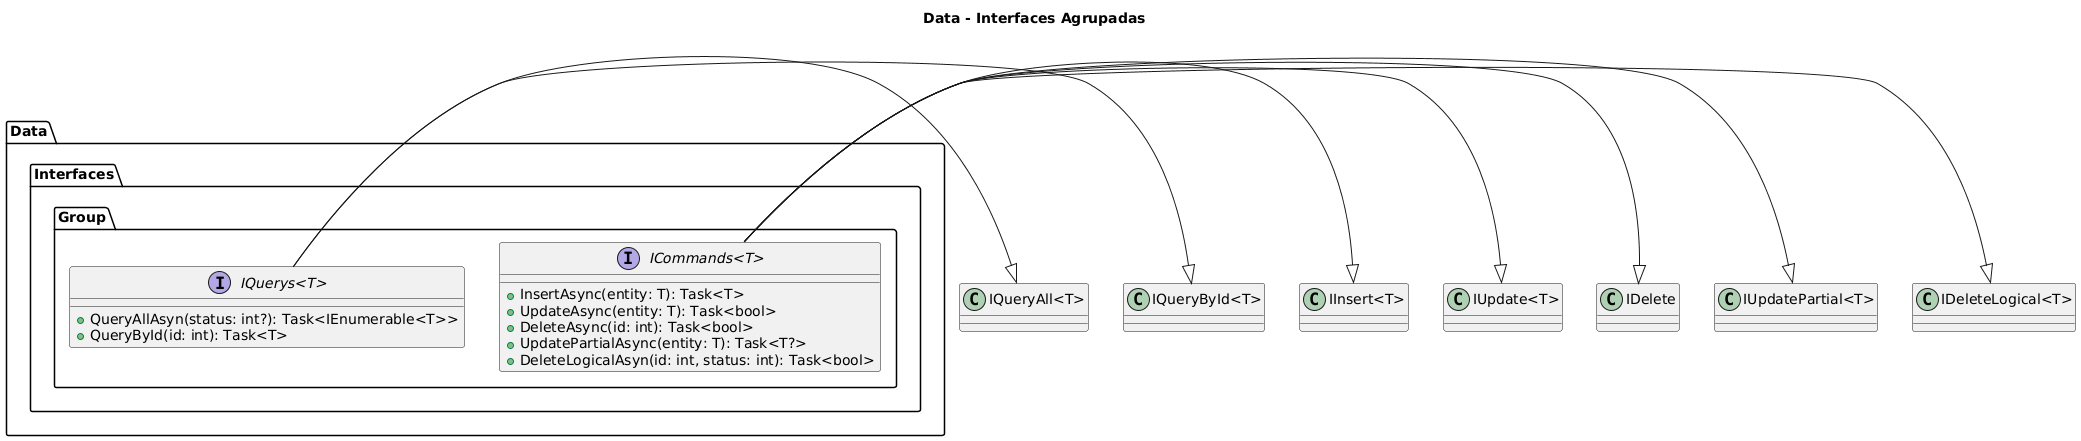

The diagram above was rendered by PlantUML. Its source (embedded in the PNG):
@startuml
title Data - Interfaces Agrupadas

package "Data.Interfaces.Group" {
  interface "IQuerys<T>" {
    +QueryAllAsyn(status: int?): Task<IEnumerable<T>>
    +QueryById(id: int): Task<T>
  }

  interface "ICommands<T>" {
    +InsertAsync(entity: T): Task<T>
    +UpdateAsync(entity: T): Task<bool>
    +DeleteAsync(id: int): Task<bool>
    +UpdatePartialAsync(entity: T): Task<T?>
    +DeleteLogicalAsyn(id: int, status: int): Task<bool>
  }
}

"IQuerys<T>" -|> "IQueryAll<T>"
"IQuerys<T>" -|> "IQueryById<T>"

"ICommands<T>" -|> "IInsert<T>"
"ICommands<T>" -|> "IUpdate<T>"
"ICommands<T>" -|> "IDelete"
"ICommands<T>" -|> "IUpdatePartial<T>"
"ICommands<T>" -|> "IDeleteLogical<T>"
@enduml